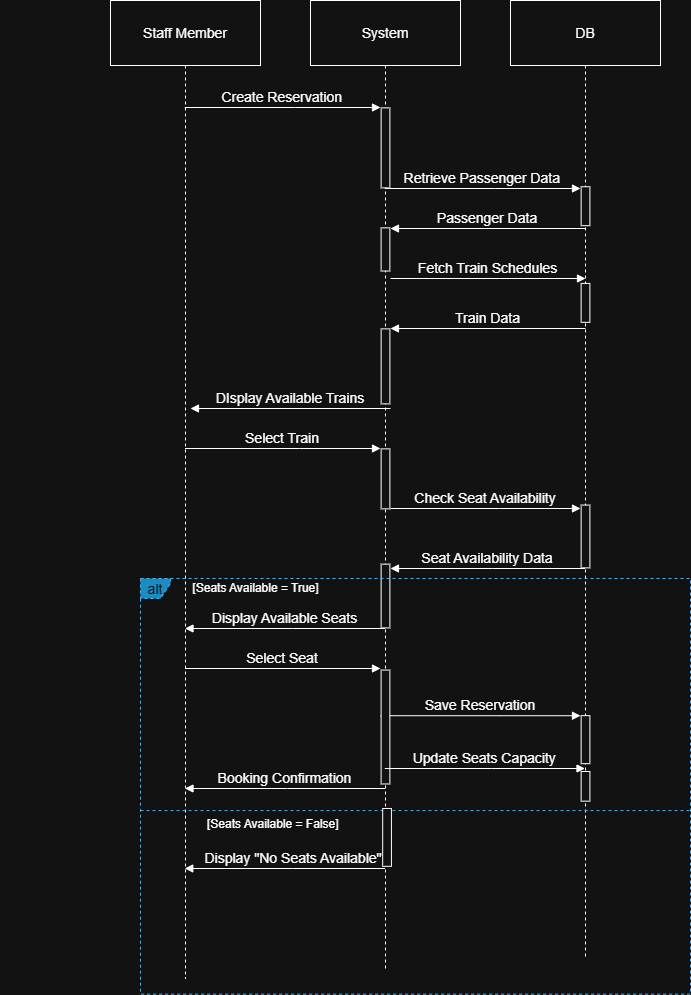

The diagram above was exported from draw.io. Its source (the exported page's mxGraphModel, read from the mxfile embedded in the PNG):
<mxGraphModel dx="1783" dy="1079" grid="1" gridSize="10" guides="1" tooltips="1" connect="1" arrows="1" fold="1" page="1" pageScale="1" pageWidth="850" pageHeight="1100" math="0" shadow="0">
  <root>
    <mxCell id="0" />
    <mxCell id="1" parent="0" />
    <mxCell id="q4pepdE9R4l8UHiU-xlh-1" parent="1" style="shape=umlLifeline;perimeter=lifelinePerimeter;whiteSpace=wrap;container=1;dropTarget=0;collapsible=0;recursiveResize=0;outlineConnect=0;portConstraint=eastwest;newEdgeStyle={&quot;edgeStyle&quot;:&quot;elbowEdgeStyle&quot;,&quot;elbow&quot;:&quot;vertical&quot;,&quot;curved&quot;:0,&quot;rounded&quot;:0};size=65;movable=1;resizable=1;rotatable=1;deletable=1;editable=1;locked=0;connectable=1;fontSize=14;" value="Staff Member" vertex="1">
      <mxGeometry height="978" width="150" x="190" y="182" as="geometry" />
    </mxCell>
    <mxCell id="q4pepdE9R4l8UHiU-xlh-2" parent="1" style="shape=umlLifeline;perimeter=lifelinePerimeter;whiteSpace=wrap;container=1;dropTarget=0;collapsible=0;recursiveResize=0;outlineConnect=0;portConstraint=eastwest;newEdgeStyle={&quot;edgeStyle&quot;:&quot;elbowEdgeStyle&quot;,&quot;elbow&quot;:&quot;vertical&quot;,&quot;curved&quot;:0,&quot;rounded&quot;:0};size=65;movable=1;resizable=1;rotatable=1;deletable=1;editable=1;locked=0;connectable=1;fontSize=14;" value="System" vertex="1">
      <mxGeometry height="968" width="150" x="390" y="182" as="geometry" />
    </mxCell>
    <mxCell id="q4pepdE9R4l8UHiU-xlh-3" parent="1" style="shape=umlLifeline;perimeter=lifelinePerimeter;whiteSpace=wrap;container=1;dropTarget=0;collapsible=0;recursiveResize=0;outlineConnect=0;portConstraint=eastwest;newEdgeStyle={&quot;edgeStyle&quot;:&quot;elbowEdgeStyle&quot;,&quot;elbow&quot;:&quot;vertical&quot;,&quot;curved&quot;:0,&quot;rounded&quot;:0};size=65;movable=1;resizable=1;rotatable=1;deletable=1;editable=1;locked=0;connectable=1;fontSize=14;" value="DB" vertex="1">
      <mxGeometry height="958" width="150" x="590" y="182" as="geometry" />
    </mxCell>
    <mxCell id="q4pepdE9R4l8UHiU-xlh-4" edge="1" parent="1" source="q4pepdE9R4l8UHiU-xlh-1" style="verticalAlign=bottom;edgeStyle=elbowEdgeStyle;elbow=vertical;curved=0;rounded=0;endArrow=block;fontSize=14;" value="Create Reservation">
      <mxGeometry relative="1" as="geometry">
        <mxPoint as="offset" />
        <Array as="points">
          <mxPoint x="374" y="289" />
        </Array>
        <mxPoint x="460" y="289" as="targetPoint" />
      </mxGeometry>
    </mxCell>
    <mxCell id="q4pepdE9R4l8UHiU-xlh-5" edge="1" parent="1" source="q4pepdE9R4l8UHiU-xlh-2" style="verticalAlign=bottom;edgeStyle=elbowEdgeStyle;elbow=vertical;curved=0;rounded=0;endArrow=block;fontSize=14;" value="Retrieve Passenger Data">
      <mxGeometry relative="1" as="geometry">
        <Array as="points">
          <mxPoint x="574" y="370" />
        </Array>
        <mxPoint x="480" y="370" as="sourcePoint" />
        <mxPoint x="660" y="370" as="targetPoint" />
      </mxGeometry>
    </mxCell>
    <mxCell id="q4pepdE9R4l8UHiU-xlh-6" edge="1" parent="1" source="q4pepdE9R4l8UHiU-xlh-3" style="verticalAlign=bottom;edgeStyle=elbowEdgeStyle;elbow=vertical;curved=0;rounded=0;endArrow=block;fontSize=14;" value="Passenger Data">
      <mxGeometry relative="1" as="geometry">
        <Array as="points">
          <mxPoint x="572.5" y="410" />
        </Array>
        <mxPoint x="660" y="410" as="sourcePoint" />
        <mxPoint x="470" y="410" as="targetPoint" />
      </mxGeometry>
    </mxCell>
    <mxCell id="AndqtRy_2PBhkHPNbBEu-10" parent="1" style="rounded=0;whiteSpace=wrap;html=1;rotation=90;fontSize=14;" value="" vertex="1">
      <mxGeometry height="8.75" width="80" x="425" y="325" as="geometry" />
    </mxCell>
    <mxCell id="AndqtRy_2PBhkHPNbBEu-14" parent="1" style="rounded=0;whiteSpace=wrap;html=1;rotation=90;fontSize=14;" value="" vertex="1">
      <mxGeometry height="8.75" width="43.13" x="443.43" y="426.57" as="geometry" />
    </mxCell>
    <mxCell id="AndqtRy_2PBhkHPNbBEu-20" parent="1" style="rounded=0;whiteSpace=wrap;html=1;rotation=90;direction=west;fontSize=14;" value="" vertex="1">
      <mxGeometry height="8.75" width="38.92" x="645.55" y="383.35" as="geometry" />
    </mxCell>
    <mxCell id="AndqtRy_2PBhkHPNbBEu-44" edge="1" parent="1" style="verticalAlign=bottom;edgeStyle=elbowEdgeStyle;elbow=horizontal;curved=0;rounded=0;endArrow=block;fontSize=14;" value="Fetch Train Schedules">
      <mxGeometry relative="1" as="geometry">
        <Array as="points">
          <mxPoint x="579" y="460" />
        </Array>
        <mxPoint x="470" y="460" as="sourcePoint" />
        <mxPoint x="665" y="460" as="targetPoint" />
      </mxGeometry>
    </mxCell>
    <mxCell id="AndqtRy_2PBhkHPNbBEu-46" edge="1" parent="1" style="verticalAlign=bottom;edgeStyle=elbowEdgeStyle;elbow=vertical;curved=0;rounded=0;endArrow=block;fontSize=14;" value="Train Data">
      <mxGeometry relative="1" as="geometry">
        <Array as="points">
          <mxPoint x="572.5" y="510" />
        </Array>
        <mxPoint x="665" y="510" as="sourcePoint" />
        <mxPoint x="470" y="510" as="targetPoint" />
      </mxGeometry>
    </mxCell>
    <mxCell id="AndqtRy_2PBhkHPNbBEu-47" parent="1" style="rounded=0;whiteSpace=wrap;html=1;rotation=90;direction=west;fontSize=14;" value="" vertex="1">
      <mxGeometry height="8.75" width="38.92" x="645.545" y="479.995" as="geometry" />
    </mxCell>
    <mxCell id="AndqtRy_2PBhkHPNbBEu-48" parent="1" style="rounded=0;whiteSpace=wrap;html=1;rotation=90;fontSize=14;" value="" vertex="1">
      <mxGeometry height="8.75" width="75" x="427.51" y="543.5" as="geometry" />
    </mxCell>
    <mxCell id="q4pepdE9R4l8UHiU-xlh-7" edge="1" parent="1" style="verticalAlign=bottom;edgeStyle=elbowEdgeStyle;elbow=vertical;curved=0;rounded=0;endArrow=block;fontSize=14;" value="DIsplay Available Trains">
      <mxGeometry relative="1" as="geometry">
        <Array as="points">
          <mxPoint x="382.5" y="590" />
        </Array>
        <mxPoint x="470" y="590" as="sourcePoint" />
        <mxPoint x="270" y="590" as="targetPoint" />
      </mxGeometry>
    </mxCell>
    <mxCell id="AndqtRy_2PBhkHPNbBEu-3" edge="1" parent="1" style="verticalAlign=bottom;edgeStyle=elbowEdgeStyle;elbow=horizontal;curved=0;rounded=0;endArrow=block;fontSize=14;" value="Select Train">
      <mxGeometry relative="1" as="geometry">
        <mxPoint as="offset" />
        <Array as="points">
          <mxPoint x="379" y="630" />
        </Array>
        <mxPoint x="264.5" y="630" as="sourcePoint" />
        <mxPoint x="460" y="630" as="targetPoint" />
      </mxGeometry>
    </mxCell>
    <mxCell id="AndqtRy_2PBhkHPNbBEu-4" edge="1" parent="1" style="verticalAlign=bottom;edgeStyle=elbowEdgeStyle;elbow=vertical;curved=0;rounded=0;endArrow=block;fontSize=14;" value="Check Seat Availability">
      <mxGeometry relative="1" as="geometry">
        <mxPoint as="offset" />
        <Array as="points">
          <mxPoint x="579" y="690" />
        </Array>
        <mxPoint x="470" y="690" as="sourcePoint" />
        <mxPoint x="660" y="690" as="targetPoint" />
      </mxGeometry>
    </mxCell>
    <mxCell id="AndqtRy_2PBhkHPNbBEu-5" edge="1" parent="1" style="verticalAlign=bottom;edgeStyle=elbowEdgeStyle;elbow=vertical;curved=0;rounded=0;endArrow=block;fontSize=14;" value="Seat Availability Data">
      <mxGeometry relative="1" as="geometry">
        <Array as="points">
          <mxPoint x="572" y="750" />
        </Array>
        <mxPoint x="664.5" y="750" as="sourcePoint" />
        <mxPoint x="470" y="750" as="targetPoint" />
      </mxGeometry>
    </mxCell>
    <mxCell id="AndqtRy_2PBhkHPNbBEu-6" edge="1" parent="1" style="verticalAlign=bottom;edgeStyle=elbowEdgeStyle;elbow=horizontal;curved=0;rounded=0;endArrow=block;fontSize=14;" value="Display Available Seats">
      <mxGeometry relative="1" as="geometry">
        <Array as="points">
          <mxPoint x="372" y="810" />
        </Array>
        <mxPoint x="464.5" y="810" as="sourcePoint" />
        <mxPoint x="264.5" y="810" as="targetPoint" />
      </mxGeometry>
    </mxCell>
    <mxCell id="AndqtRy_2PBhkHPNbBEu-7" edge="1" parent="1" style="verticalAlign=bottom;edgeStyle=elbowEdgeStyle;elbow=horizontal;curved=0;rounded=0;endArrow=block;fontSize=14;" value="Select Seat">
      <mxGeometry relative="1" as="geometry">
        <mxPoint as="offset" />
        <Array as="points">
          <mxPoint x="384.5" y="850" />
        </Array>
        <mxPoint x="264.5" y="850" as="sourcePoint" />
        <mxPoint x="460" y="850" as="targetPoint" />
      </mxGeometry>
    </mxCell>
    <mxCell id="AndqtRy_2PBhkHPNbBEu-8" edge="1" parent="1" style="verticalAlign=bottom;edgeStyle=elbowEdgeStyle;elbow=horizontal;curved=0;rounded=0;endArrow=block;fontSize=14;" value="Save Reservation">
      <mxGeometry relative="1" as="geometry">
        <mxPoint as="offset" />
        <Array as="points">
          <mxPoint x="579.95" y="897.22" />
        </Array>
        <mxPoint x="460" y="897.22" as="sourcePoint" />
        <mxPoint x="660" y="897.22" as="targetPoint" />
      </mxGeometry>
    </mxCell>
    <mxCell id="AndqtRy_2PBhkHPNbBEu-9" edge="1" parent="1" style="verticalAlign=bottom;edgeStyle=elbowEdgeStyle;elbow=horizontal;curved=0;rounded=0;endArrow=block;fontSize=14;" value="Booking Confirmation">
      <mxGeometry relative="1" as="geometry">
        <Array as="points">
          <mxPoint x="367" y="970" />
        </Array>
        <mxPoint x="464.5" y="970" as="sourcePoint" />
        <mxPoint x="264.5" y="970" as="targetPoint" />
      </mxGeometry>
    </mxCell>
    <mxCell id="AndqtRy_2PBhkHPNbBEu-16" parent="1" style="rounded=0;whiteSpace=wrap;html=1;rotation=90;fontSize=14;" value="" vertex="1">
      <mxGeometry height="8.75" width="60" x="435" y="655.99" as="geometry" />
    </mxCell>
    <mxCell id="AndqtRy_2PBhkHPNbBEu-18" parent="1" style="rounded=0;whiteSpace=wrap;html=1;rotation=90;fontSize=14;" value="" vertex="1">
      <mxGeometry height="8.75" width="63.76" x="433.12" y="773.13" as="geometry" />
    </mxCell>
    <mxCell id="AndqtRy_2PBhkHPNbBEu-19" parent="1" style="rounded=0;whiteSpace=wrap;html=1;rotation=90;fontSize=14;" value="" vertex="1">
      <mxGeometry height="8.75" width="113.91" x="408.04" y="904.14" as="geometry" />
    </mxCell>
    <mxCell id="AndqtRy_2PBhkHPNbBEu-21" parent="1" style="rounded=0;whiteSpace=wrap;html=1;rotation=90;fontSize=14;" value="" vertex="1">
      <mxGeometry height="8.75" width="62.77" x="633.63" y="713.6" as="geometry" />
    </mxCell>
    <mxCell id="AndqtRy_2PBhkHPNbBEu-23" parent="1" style="rounded=0;whiteSpace=wrap;html=1;rotation=90;fontSize=14;" value="" vertex="1">
      <mxGeometry height="8.75" width="48.03" x="641" y="916.79" as="geometry" />
    </mxCell>
    <mxCell id="AndqtRy_2PBhkHPNbBEu-27" parent="1" style="shape=umlFrame;dashed=1;pointerEvents=0;dropTarget=0;strokeColor=#006EAF;height=20;width=30;fillColor=#1ba1e2;fontColor=#ffffff;fontSize=14;" value="alt" vertex="1">
      <mxGeometry height="415.62" width="550" x="220" y="760" as="geometry" />
    </mxCell>
    <mxCell id="AndqtRy_2PBhkHPNbBEu-28" parent="AndqtRy_2PBhkHPNbBEu-27" style="text;align=center;verticalAlign=middle;whiteSpace=wrap;" value="[Seats Available = True]" vertex="1">
      <mxGeometry height="20.885427135678395" width="510.90047393364927" x="-140.0004739336493" as="geometry" />
    </mxCell>
    <mxCell id="AndqtRy_2PBhkHPNbBEu-29" parent="AndqtRy_2PBhkHPNbBEu-27" style="shape=line;dashed=1;whiteSpace=wrap;verticalAlign=top;labelPosition=center;verticalLabelPosition=middle;align=center;strokeColor=#006EAF;labelBorderColor=none;labelBackgroundColor=none;textShadow=0;fillColor=#1ba1e2;fontColor=light-dark(#FFFFFF, #ffffff);fontSize=14;" value="" vertex="1">
      <mxGeometry height="4.17708542713568" width="550" y="230.00399241442815" as="geometry" />
    </mxCell>
    <mxCell id="AndqtRy_2PBhkHPNbBEu-39" parent="1" style="text;whiteSpace=wrap;html=1;fontSize=14;" value="&lt;span style=&quot;font-family: Helvetica; font-style: normal; font-variant-ligatures: normal; font-variant-caps: normal; font-weight: 400; letter-spacing: normal; orphans: 2; text-align: center; text-indent: 0px; text-transform: none; widows: 2; word-spacing: 0px; -webkit-text-stroke-width: 0px; white-space: normal; text-decoration-thickness: initial; text-decoration-style: initial; text-decoration-color: initial; float: none; display: inline !important;&quot;&gt;&lt;font style=&quot;color: light-dark(rgb(255, 255, 255), rgb(255, 255, 255)); font-size: 12px;&quot;&gt;[Seats Available = False]&lt;/font&gt;&lt;/span&gt;" vertex="1">
      <mxGeometry height="40" width="140" x="285" y="990" as="geometry" />
    </mxCell>
    <mxCell id="AndqtRy_2PBhkHPNbBEu-40" edge="1" parent="1" source="q4pepdE9R4l8UHiU-xlh-2" style="verticalAlign=bottom;edgeStyle=elbowEdgeStyle;elbow=vertical;curved=0;rounded=0;endArrow=block;labelBackgroundColor=none;fontSize=14;" target="q4pepdE9R4l8UHiU-xlh-1" value="Display &quot;No Seats Available&quot;">
      <mxGeometry relative="1" x="-0.075" as="geometry">
        <mxPoint x="1" as="offset" />
        <Array as="points">
          <mxPoint x="372" y="1050" />
        </Array>
        <mxPoint x="450" y="1050" as="sourcePoint" />
        <mxPoint x="280" y="1050" as="targetPoint" />
      </mxGeometry>
    </mxCell>
    <mxCell id="AndqtRy_2PBhkHPNbBEu-41" parent="1" style="rounded=0;whiteSpace=wrap;html=1;rotation=90;fontSize=14;" value="" vertex="1">
      <mxGeometry height="8.75" width="57.82" x="437.65" y="1014.53" as="geometry" />
    </mxCell>
    <mxCell id="AndqtRy_2PBhkHPNbBEu-53" edge="1" parent="1" source="q4pepdE9R4l8UHiU-xlh-2" style="verticalAlign=bottom;edgeStyle=elbowEdgeStyle;elbow=vertical;curved=0;rounded=0;endArrow=block;fontSize=14;" target="q4pepdE9R4l8UHiU-xlh-3" value="Update Seats Capacity">
      <mxGeometry relative="1" x="-0.0026" as="geometry">
        <mxPoint as="offset" />
        <Array as="points">
          <mxPoint x="570.97" y="950" />
        </Array>
        <mxPoint x="480" y="950" as="sourcePoint" />
        <mxPoint x="651.97" y="950" as="targetPoint" />
      </mxGeometry>
    </mxCell>
    <mxCell id="AndqtRy_2PBhkHPNbBEu-54" parent="1" style="rounded=0;whiteSpace=wrap;html=1;rotation=90;fontSize=14;" value="" vertex="1">
      <mxGeometry height="8.75" width="29.64" x="650.1899999999999" y="963.44" as="geometry" />
    </mxCell>
  </root>
</mxGraphModel>